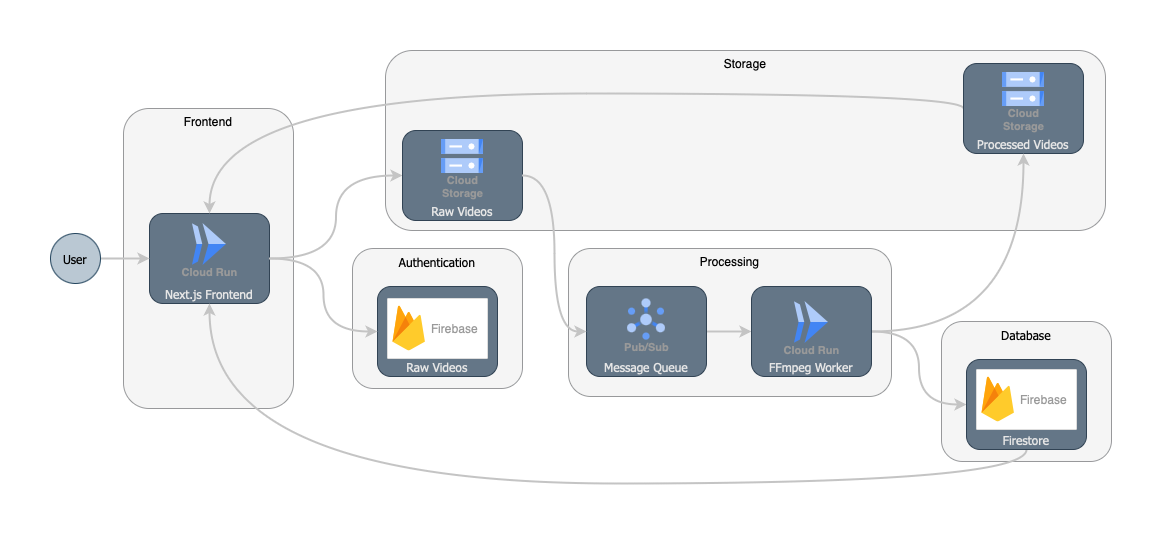

The diagram above was exported from draw.io. Its source (the exported page's mxGraphModel, read from the mxfile embedded in the PNG):
<mxGraphModel dx="1876" dy="626" grid="1" gridSize="10" guides="1" tooltips="1" connect="1" arrows="1" fold="1" page="1" pageScale="1" pageWidth="850" pageHeight="1100" math="0" shadow="0">
  <root>
    <mxCell id="0" />
    <mxCell id="1" parent="0" />
    <mxCell id="hUYAWYeTVVkkkwqr7jyL-31" value="&lt;font face=&quot;Tahoma&quot;&gt;Database&lt;/font&gt;" style="rounded=1;whiteSpace=wrap;html=1;verticalAlign=top;fillColor=#eeeeee;strokeColor=#36393d;opacity=50;" parent="1" vertex="1">
      <mxGeometry x="648" y="338" width="170" height="140" as="geometry" />
    </mxCell>
    <mxCell id="hUYAWYeTVVkkkwqr7jyL-15" value="Storage" style="rounded=1;whiteSpace=wrap;html=1;fillColor=#eeeeee;strokeColor=#36393d;verticalAlign=top;opacity=50;" parent="1" vertex="1">
      <mxGeometry x="92" y="67" width="720" height="180" as="geometry" />
    </mxCell>
    <mxCell id="hUYAWYeTVVkkkwqr7jyL-14" value="Frontend" style="rounded=1;whiteSpace=wrap;html=1;align=center;verticalAlign=top;fillColor=#eeeeee;strokeColor=#36393d;opacity=50;" parent="1" vertex="1">
      <mxGeometry x="-170" y="125" width="170" height="300" as="geometry" />
    </mxCell>
    <mxCell id="hUYAWYeTVVkkkwqr7jyL-12" style="edgeStyle=orthogonalEdgeStyle;rounded=0;orthogonalLoop=1;jettySize=auto;html=1;exitX=1;exitY=0.5;exitDx=0;exitDy=0;entryX=0;entryY=0.5;entryDx=0;entryDy=0;flowAnimation=0;curved=1;strokeWidth=2;strokeColor=#C4C4C4;fontColor=#EA6B66;" parent="1" source="hUYAWYeTVVkkkwqr7jyL-2" target="hUYAWYeTVVkkkwqr7jyL-4" edge="1">
      <mxGeometry relative="1" as="geometry" />
    </mxCell>
    <mxCell id="hUYAWYeTVVkkkwqr7jyL-2" value="Next.js Frontend" style="rounded=1;whiteSpace=wrap;html=1;fontStyle=0;fontFamily=Tahoma;fillColor=#647687;strokeColor=#314354;verticalAlign=bottom;fontColor=#E6E6E6;" parent="1" vertex="1">
      <mxGeometry x="-144" y="230" width="120" height="90" as="geometry" />
    </mxCell>
    <mxCell id="hUYAWYeTVVkkkwqr7jyL-1" value="Cloud Run" style="sketch=0;html=1;verticalAlign=top;labelPosition=center;verticalLabelPosition=bottom;align=center;spacingTop=-6;fontSize=11;fontStyle=1;fontColor=#999999;shape=image;aspect=fixed;imageAspect=0;image=data:image/svg+xml,(base64 omitted: 656 chars);" parent="1" vertex="1">
      <mxGeometry x="-101" y="240" width="34" height="42" as="geometry" />
    </mxCell>
    <mxCell id="hUYAWYeTVVkkkwqr7jyL-4" value="&lt;span style=&quot;font-weight: normal;&quot;&gt;Raw Videos&lt;/span&gt;" style="rounded=1;whiteSpace=wrap;html=1;fontStyle=1;fontFamily=Tahoma;fillColor=#647687;strokeColor=#314354;verticalAlign=bottom;fontColor=#E6E6E6;" parent="1" vertex="1">
      <mxGeometry x="109" y="147" width="120" height="90" as="geometry" />
    </mxCell>
    <mxCell id="hUYAWYeTVVkkkwqr7jyL-11" style="edgeStyle=orthogonalEdgeStyle;rounded=0;orthogonalLoop=1;jettySize=auto;html=1;exitX=1;exitY=0.5;exitDx=0;exitDy=0;entryX=0;entryY=0.5;entryDx=0;entryDy=0;strokeColor=#C4C4C4;strokeWidth=2;" parent="1" source="hUYAWYeTVVkkkwqr7jyL-5" target="hUYAWYeTVVkkkwqr7jyL-2" edge="1">
      <mxGeometry relative="1" as="geometry" />
    </mxCell>
    <mxCell id="hUYAWYeTVVkkkwqr7jyL-5" value="User" style="ellipse;whiteSpace=wrap;html=1;aspect=fixed;fontFamily=Tahoma;fontStyle=0;fillColor=#bac8d3;strokeColor=#23445d;" parent="1" vertex="1">
      <mxGeometry x="-243" y="250" width="50" height="50" as="geometry" />
    </mxCell>
    <mxCell id="hUYAWYeTVVkkkwqr7jyL-3" value="Cloud&#10;Storage" style="sketch=0;html=1;verticalAlign=top;labelPosition=center;verticalLabelPosition=bottom;align=center;spacingTop=-6;fontSize=11;fontStyle=1;fontColor=#999999;shape=image;aspect=fixed;imageAspect=0;image=data:image/svg+xml,(base64 omitted: 1124 chars);" parent="1" vertex="1">
      <mxGeometry x="148" y="156" width="42" height="34" as="geometry" />
    </mxCell>
    <mxCell id="hUYAWYeTVVkkkwqr7jyL-64" style="edgeStyle=orthogonalEdgeStyle;rounded=0;orthogonalLoop=1;jettySize=auto;html=1;exitX=0;exitY=0.5;exitDx=0;exitDy=0;entryX=0.5;entryY=0;entryDx=0;entryDy=0;curved=1;strokeColor=#C4C4C4;strokeWidth=2;" parent="1" source="hUYAWYeTVVkkkwqr7jyL-7" target="hUYAWYeTVVkkkwqr7jyL-2" edge="1">
      <mxGeometry relative="1" as="geometry">
        <Array as="points">
          <mxPoint x="670" y="110" />
          <mxPoint x="-84" y="110" />
        </Array>
      </mxGeometry>
    </mxCell>
    <mxCell id="hUYAWYeTVVkkkwqr7jyL-7" value="&lt;div&gt;&lt;span style=&quot;font-weight: normal;&quot;&gt;Processed Videos&lt;/span&gt;&lt;/div&gt;" style="rounded=1;whiteSpace=wrap;html=1;fontStyle=1;fontFamily=Tahoma;fillColor=#647687;strokeColor=#314354;verticalAlign=bottom;fontColor=#E6E6E6;" parent="1" vertex="1">
      <mxGeometry x="670" y="80" width="120" height="90" as="geometry" />
    </mxCell>
    <mxCell id="hUYAWYeTVVkkkwqr7jyL-8" value="Cloud&#10;Storage" style="sketch=0;html=1;verticalAlign=top;labelPosition=center;verticalLabelPosition=bottom;align=center;spacingTop=-6;fontSize=11;fontStyle=1;fontColor=#999999;shape=image;aspect=fixed;imageAspect=0;image=data:image/svg+xml,(base64 omitted: 1124 chars);" parent="1" vertex="1">
      <mxGeometry x="709" y="89" width="42" height="34" as="geometry" />
    </mxCell>
    <mxCell id="hUYAWYeTVVkkkwqr7jyL-22" value="Processing" style="rounded=1;whiteSpace=wrap;html=1;verticalAlign=top;fillColor=#eeeeee;strokeColor=#36393d;opacity=50;" parent="1" vertex="1">
      <mxGeometry x="275" y="265" width="323" height="148" as="geometry" />
    </mxCell>
    <mxCell id="hUYAWYeTVVkkkwqr7jyL-29" style="edgeStyle=orthogonalEdgeStyle;rounded=0;orthogonalLoop=1;jettySize=auto;html=1;exitX=1;exitY=0.5;exitDx=0;exitDy=0;entryX=0;entryY=0.5;entryDx=0;entryDy=0;curved=1;strokeWidth=2;strokeColor=#C4C4C4;fontColor=#EA6B66;" parent="1" source="hUYAWYeTVVkkkwqr7jyL-24" target="hUYAWYeTVVkkkwqr7jyL-25" edge="1">
      <mxGeometry relative="1" as="geometry" />
    </mxCell>
    <mxCell id="hUYAWYeTVVkkkwqr7jyL-24" value="Message Queue" style="rounded=1;whiteSpace=wrap;html=1;fontStyle=0;fontFamily=Tahoma;fillColor=#647687;strokeColor=#314354;verticalAlign=bottom;fontColor=#E6E6E6;" parent="1" vertex="1">
      <mxGeometry x="293" y="303" width="120" height="90" as="geometry" />
    </mxCell>
    <mxCell id="hUYAWYeTVVkkkwqr7jyL-23" value="Pub/Sub" style="sketch=0;html=1;verticalAlign=top;labelPosition=center;verticalLabelPosition=bottom;align=center;spacingTop=-6;fontSize=11;fontStyle=1;fontColor=#999999;shape=image;aspect=fixed;imageAspect=0;image=data:image/svg+xml,(base64 omitted: 1912 chars);" parent="1" vertex="1">
      <mxGeometry x="334" y="315" width="38" height="42" as="geometry" />
    </mxCell>
    <mxCell id="hUYAWYeTVVkkkwqr7jyL-50" style="edgeStyle=orthogonalEdgeStyle;rounded=0;orthogonalLoop=1;jettySize=auto;html=1;exitX=1;exitY=0.5;exitDx=0;exitDy=0;entryX=0;entryY=0.5;entryDx=0;entryDy=0;curved=1;strokeColor=#C4C4C4;strokeWidth=2;" parent="1" source="hUYAWYeTVVkkkwqr7jyL-25" target="hUYAWYeTVVkkkwqr7jyL-57" edge="1">
      <mxGeometry relative="1" as="geometry">
        <mxPoint x="673.0000000000005" y="415" as="targetPoint" />
      </mxGeometry>
    </mxCell>
    <mxCell id="hUYAWYeTVVkkkwqr7jyL-51" style="edgeStyle=orthogonalEdgeStyle;rounded=0;orthogonalLoop=1;jettySize=auto;html=1;exitX=1;exitY=0.5;exitDx=0;exitDy=0;entryX=0.5;entryY=1;entryDx=0;entryDy=0;curved=1;strokeColor=#C4C4C4;strokeWidth=2;" parent="1" source="hUYAWYeTVVkkkwqr7jyL-25" target="hUYAWYeTVVkkkwqr7jyL-7" edge="1">
      <mxGeometry relative="1" as="geometry" />
    </mxCell>
    <mxCell id="hUYAWYeTVVkkkwqr7jyL-25" value="FFmpeg Worker" style="rounded=1;whiteSpace=wrap;html=1;fontStyle=0;fontFamily=Tahoma;fillColor=#647687;strokeColor=#314354;verticalAlign=bottom;fontColor=#E6E6E6;" parent="1" vertex="1">
      <mxGeometry x="458" y="303" width="120" height="90" as="geometry" />
    </mxCell>
    <mxCell id="hUYAWYeTVVkkkwqr7jyL-26" value="Cloud Run" style="sketch=0;html=1;verticalAlign=top;labelPosition=center;verticalLabelPosition=bottom;align=center;spacingTop=-6;fontSize=11;fontStyle=1;fontColor=#999999;shape=image;aspect=fixed;imageAspect=0;image=data:image/svg+xml,(base64 omitted: 656 chars);" parent="1" vertex="1">
      <mxGeometry x="501" y="318" width="34" height="42" as="geometry" />
    </mxCell>
    <mxCell id="hUYAWYeTVVkkkwqr7jyL-27" style="edgeStyle=orthogonalEdgeStyle;rounded=0;orthogonalLoop=1;jettySize=auto;html=1;exitX=1;exitY=0.5;exitDx=0;exitDy=0;entryX=0;entryY=0.5;entryDx=0;entryDy=0;curved=1;strokeWidth=2;strokeColor=#C4C4C4;fontColor=#EA6B66;" parent="1" source="hUYAWYeTVVkkkwqr7jyL-4" target="hUYAWYeTVVkkkwqr7jyL-24" edge="1">
      <mxGeometry relative="1" as="geometry" />
    </mxCell>
    <mxCell id="hUYAWYeTVVkkkwqr7jyL-55" value="&lt;font face=&quot;Tahoma&quot;&gt;Authentication&lt;/font&gt;" style="rounded=1;whiteSpace=wrap;html=1;verticalAlign=top;fillColor=#eeeeee;strokeColor=#36393d;opacity=50;" parent="1" vertex="1">
      <mxGeometry x="59" y="265" width="170" height="140" as="geometry" />
    </mxCell>
    <mxCell id="hUYAWYeTVVkkkwqr7jyL-56" value="&lt;span style=&quot;font-weight: normal;&quot;&gt;Raw Videos&lt;/span&gt;" style="rounded=1;whiteSpace=wrap;html=1;fontStyle=1;fontFamily=Tahoma;fillColor=#647687;strokeColor=#314354;verticalAlign=bottom;fontColor=#E6E6E6;" parent="1" vertex="1">
      <mxGeometry x="84" y="303" width="120" height="90" as="geometry" />
    </mxCell>
    <mxCell id="hUYAWYeTVVkkkwqr7jyL-62" style="edgeStyle=orthogonalEdgeStyle;rounded=0;orthogonalLoop=1;jettySize=auto;html=1;exitX=0.5;exitY=1;exitDx=0;exitDy=0;entryX=0.5;entryY=1;entryDx=0;entryDy=0;curved=1;strokeColor=#C4C4C4;strokeWidth=2;" parent="1" source="hUYAWYeTVVkkkwqr7jyL-57" target="hUYAWYeTVVkkkwqr7jyL-2" edge="1">
      <mxGeometry relative="1" as="geometry">
        <Array as="points">
          <mxPoint x="733" y="500" />
          <mxPoint x="-84" y="500" />
        </Array>
      </mxGeometry>
    </mxCell>
    <mxCell id="hUYAWYeTVVkkkwqr7jyL-57" value="&lt;span style=&quot;font-weight: normal;&quot;&gt;Firestore&lt;/span&gt;" style="rounded=1;whiteSpace=wrap;html=1;fontStyle=1;fontFamily=Tahoma;fillColor=#647687;strokeColor=#314354;verticalAlign=bottom;fontColor=#E6E6E6;" parent="1" vertex="1">
      <mxGeometry x="673" y="376" width="120" height="90" as="geometry" />
    </mxCell>
    <mxCell id="hUYAWYeTVVkkkwqr7jyL-58" value="" style="strokeColor=#dddddd;shadow=1;strokeWidth=1;rounded=1;absoluteArcSize=1;arcSize=2;" parent="1" vertex="1">
      <mxGeometry x="94" y="315" width="100" height="60" as="geometry" />
    </mxCell>
    <mxCell id="hUYAWYeTVVkkkwqr7jyL-59" value="Firebase" style="sketch=0;dashed=0;connectable=0;html=1;fillColor=#5184F3;strokeColor=none;shape=mxgraph.gcp2.firebase;part=1;labelPosition=right;verticalLabelPosition=middle;align=left;verticalAlign=middle;spacingLeft=5;fontColor=#999999;fontSize=12;" parent="hUYAWYeTVVkkkwqr7jyL-58" vertex="1">
      <mxGeometry width="32.4" height="45" relative="1" as="geometry">
        <mxPoint x="5" y="7" as="offset" />
      </mxGeometry>
    </mxCell>
    <mxCell id="hUYAWYeTVVkkkwqr7jyL-60" value="" style="strokeColor=#dddddd;shadow=1;strokeWidth=1;rounded=1;absoluteArcSize=1;arcSize=2;" parent="1" vertex="1">
      <mxGeometry x="683" y="386" width="100" height="60" as="geometry" />
    </mxCell>
    <mxCell id="hUYAWYeTVVkkkwqr7jyL-61" value="Firebase" style="sketch=0;dashed=0;connectable=0;html=1;fillColor=#5184F3;strokeColor=none;shape=mxgraph.gcp2.firebase;part=1;labelPosition=right;verticalLabelPosition=middle;align=left;verticalAlign=middle;spacingLeft=5;fontColor=#999999;fontSize=12;" parent="hUYAWYeTVVkkkwqr7jyL-60" vertex="1">
      <mxGeometry width="32.4" height="45" relative="1" as="geometry">
        <mxPoint x="5" y="7" as="offset" />
      </mxGeometry>
    </mxCell>
    <mxCell id="hUYAWYeTVVkkkwqr7jyL-39" style="edgeStyle=orthogonalEdgeStyle;rounded=0;orthogonalLoop=1;jettySize=auto;html=1;exitX=1;exitY=0.5;exitDx=0;exitDy=0;entryX=0;entryY=0.5;entryDx=0;entryDy=0;curved=1;strokeWidth=2;strokeColor=#C4C4C4;fontColor=#EA6B66;" parent="1" source="hUYAWYeTVVkkkwqr7jyL-2" target="hUYAWYeTVVkkkwqr7jyL-56" edge="1">
      <mxGeometry relative="1" as="geometry">
        <mxPoint x="65.25" y="354" as="targetPoint" />
      </mxGeometry>
    </mxCell>
  </root>
</mxGraphModel>